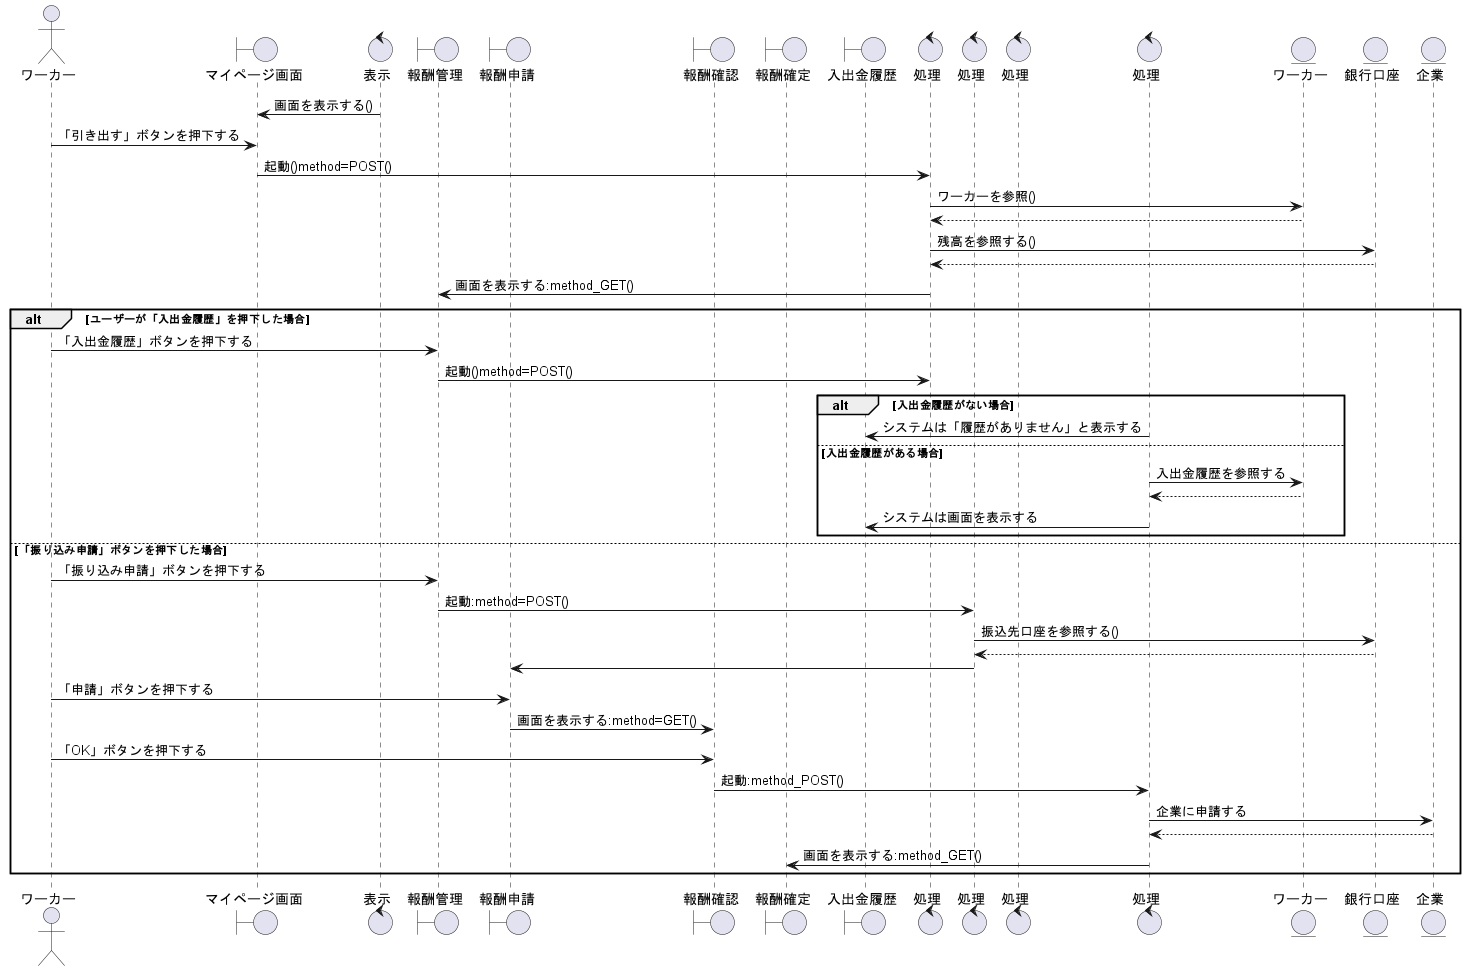

The diagram above was rendered by PlantUML. Its source (embedded in the PNG):
@startuml ウォレット残高を引き出す

' 1
actor ワーカー as wo1

boundary マイページ画面 as bo1
control 表示 as co1
boundary 報酬管理 as bo2
boundary 報酬申請 as bo3 
boundary 報酬確認 as bo4
boundary 報酬確定 as bo5
boundary 入出金履歴 as bo6

control 処理 as co2
control 処理 as co3
control 処理 as co4
control 処理 as co5

entity ワーカー as en1
entity 銀行口座 as en2
entity 企業 as en3


co1 -> bo1 : 画面を表示する()
wo1 -> bo1 :「引き出す」ボタンを押下する
bo1 -> co2 : 起動()method=POST()
co2 -> en1 : ワーカーを参照()
en1 --> co2
co2 -> en2 : 残高を参照する()
co2 <-- en2
co2 -> bo2 : 画面を表示する:method_GET()

alt ユーザーが「入出金履歴」を押下した場合
  wo1 -> bo2 :「入出金履歴」ボタンを押下する
  bo2 -> co2 : 起動()method=POST()

  alt 入出金履歴がない場合
    co5 -> bo6 : システムは「履歴がありません」と表示する
  
  else 入出金履歴がある場合
    co5 -> en1 : 入出金履歴を参照する
    co5 <-- en1
    co5 -> bo6 : システムは画面を表示する

  end

else  「振り込み申請」ボタンを押下した場合
  wo1 -> bo2 :「振り込み申請」ボタンを押下する
  bo2 -> co3 : 起動:method=POST()
  co3 -> en2 : 振込先口座を参照する()
  co3 <-- en2
  co3 -> bo3
  wo1 -> bo3 : 「申請」ボタンを押下する
  bo3 -> bo4 : 画面を表示する:method=GET()
  wo1 -> bo4 : 「OK」ボタンを押下する
  bo4 -> co5 : 起動:method_POST()
  co5 -> en3 : 企業に申請する
  co5 <-- en3
  co5 -> bo5 : 画面を表示する:method_GET()

end

@enduml